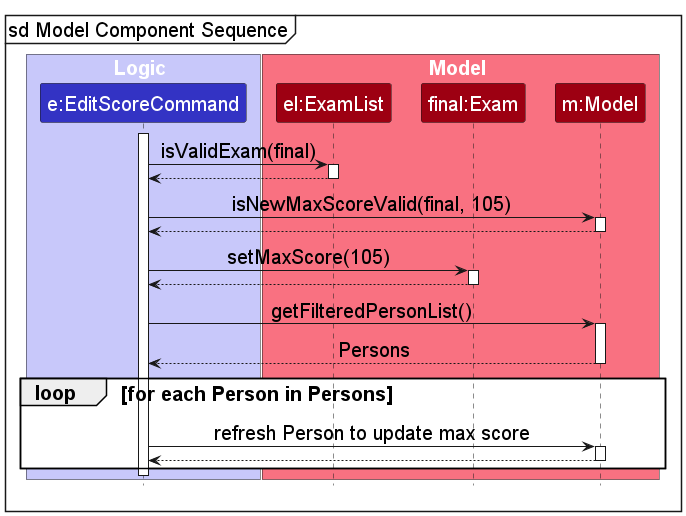

The diagram above was rendered by PlantUML. Its source (embedded in the PNG):
@startuml
!include style.puml
skinparam ArrowFontStyle plain
skinparam DefaultFontSize 20 

mainframe <size:20>sd Model Component Sequence</size>

box Logic LOGIC_COLOR_T1
participant "e:EditScoreCommand" as EditScoreCommand LOGIC_COLOR
end box

box Model MODEL_COLOR_T1
participant "el:ExamList" as ExamList MODEL_COLOR
participant "final:Exam" as Exam MODEL_COLOR
participant "m:Model" as Model MODEL_COLOR
end box

activate EditScoreCommand

EditScoreCommand -> ExamList : isValidExam(final)
activate ExamList

ExamList --> EditScoreCommand
deactivate ExamList

EditScoreCommand -> Model : isNewMaxScoreValid(final, 105)
activate Model

Model --> EditScoreCommand
deactivate Model

EditScoreCommand -> Exam : setMaxScore(105)
activate Exam

Exam --> EditScoreCommand
deactivate Exam

EditScoreCommand -> Model : getFilteredPersonList()
activate Model

Model --> EditScoreCommand : Persons
deactivate Model

loop for each Person in Persons
EditScoreCommand -> Model : refresh Person to update max score
activate Model

Model --> EditScoreCommand
deactivate Model
end


deactivate EditScoreCommand
@enduml